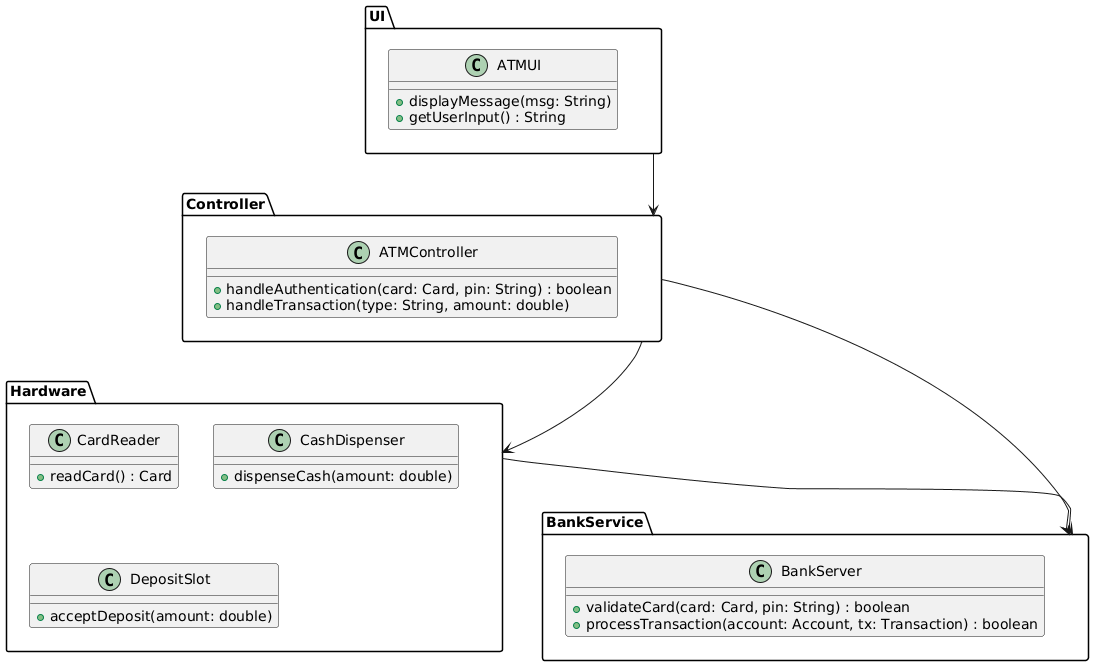

The diagram above was rendered by PlantUML. Its source (embedded in the PNG):
@startuml
package "UI" {
  class ATMUI {
    + displayMessage(msg: String)
    + getUserInput() : String
  }
}

package "Controller" {
  class ATMController {
    + handleAuthentication(card: Card, pin: String) : boolean
    + handleTransaction(type: String, amount: double)
  }
}

package "BankService" {
  class BankServer {
    + validateCard(card: Card, pin: String) : boolean
    + processTransaction(account: Account, tx: Transaction) : boolean
  }
}

package "Hardware" {
  class CardReader {
    + readCard() : Card
  }
  class CashDispenser {
    + dispenseCash(amount: double)
  }
  class DepositSlot {
    + acceptDeposit(amount: double)
  }
}

UI --> Controller
Controller --> BankService
Controller --> Hardware
Hardware --> BankService
@enduml